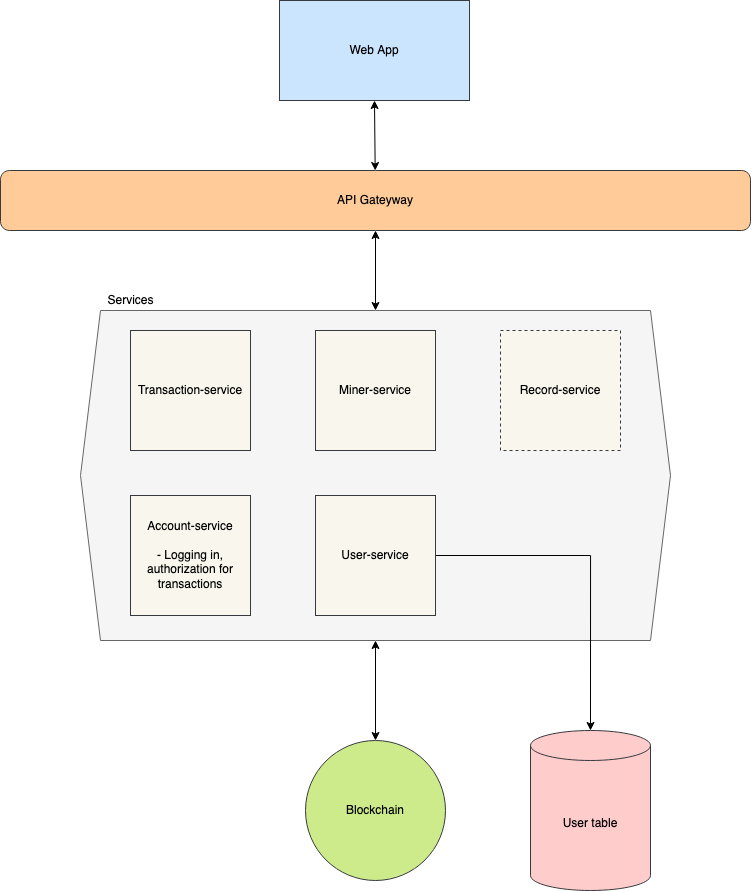

The diagram above was exported from draw.io. Its source (the exported page's mxGraphModel, read from the mxfile embedded in the PNG):
<mxGraphModel dx="1395" dy="909" grid="1" gridSize="10" guides="1" tooltips="1" connect="1" arrows="1" fold="1" page="1" pageScale="1" pageWidth="827" pageHeight="1169" math="0" shadow="0">
  <root>
    <mxCell id="0" />
    <mxCell id="1" parent="0" />
    <mxCell id="9k-TEOqyPBWqYcx81KfO-1" value="Web App" style="rounded=0;whiteSpace=wrap;html=1;fillColor=#cce5ff;strokeColor=#36393d;" vertex="1" parent="1">
      <mxGeometry x="319" y="90" width="190" height="100" as="geometry" />
    </mxCell>
    <mxCell id="9k-TEOqyPBWqYcx81KfO-2" value="Blockchain" style="ellipse;whiteSpace=wrap;html=1;aspect=fixed;fillColor=#cdeb8b;strokeColor=#36393d;" vertex="1" parent="1">
      <mxGeometry x="345" y="830" width="140" height="140" as="geometry" />
    </mxCell>
    <mxCell id="9k-TEOqyPBWqYcx81KfO-3" value="" style="shape=hexagon;perimeter=hexagonPerimeter2;whiteSpace=wrap;html=1;fixedSize=1;fillColor=#f5f5f5;strokeColor=#666666;fontColor=#333333;" vertex="1" parent="1">
      <mxGeometry x="120" y="400" width="590" height="330" as="geometry" />
    </mxCell>
    <mxCell id="9k-TEOqyPBWqYcx81KfO-4" value="Services" style="text;html=1;align=center;verticalAlign=middle;resizable=0;points=[];autosize=1;" vertex="1" parent="1">
      <mxGeometry x="140" y="380" width="60" height="20" as="geometry" />
    </mxCell>
    <mxCell id="9k-TEOqyPBWqYcx81KfO-5" value="Transaction-service" style="whiteSpace=wrap;html=1;aspect=fixed;fillColor=#f9f7ed;strokeColor=#36393d;" vertex="1" parent="1">
      <mxGeometry x="170" y="420" width="120" height="120" as="geometry" />
    </mxCell>
    <mxCell id="9k-TEOqyPBWqYcx81KfO-6" value="Miner-service" style="whiteSpace=wrap;html=1;aspect=fixed;fillColor=#f9f7ed;strokeColor=#36393d;" vertex="1" parent="1">
      <mxGeometry x="355" y="420" width="120" height="120" as="geometry" />
    </mxCell>
    <mxCell id="9k-TEOqyPBWqYcx81KfO-7" value="&lt;div&gt;Account-service&lt;/div&gt;&lt;div&gt;&lt;br&gt;&lt;/div&gt;&lt;div&gt;- Logging in, authorization for transactions&lt;br&gt;&lt;/div&gt;" style="whiteSpace=wrap;html=1;aspect=fixed;fillColor=#f9f7ed;strokeColor=#36393d;" vertex="1" parent="1">
      <mxGeometry x="170" y="585" width="120" height="120" as="geometry" />
    </mxCell>
    <mxCell id="9k-TEOqyPBWqYcx81KfO-20" style="edgeStyle=orthogonalEdgeStyle;rounded=0;orthogonalLoop=1;jettySize=auto;html=1;exitX=1;exitY=0.5;exitDx=0;exitDy=0;entryX=0.5;entryY=0;entryDx=0;entryDy=0;entryPerimeter=0;" edge="1" parent="1" source="9k-TEOqyPBWqYcx81KfO-8" target="9k-TEOqyPBWqYcx81KfO-19">
      <mxGeometry relative="1" as="geometry" />
    </mxCell>
    <mxCell id="9k-TEOqyPBWqYcx81KfO-8" value="User-service" style="whiteSpace=wrap;html=1;aspect=fixed;fillColor=#f9f7ed;strokeColor=#36393d;" vertex="1" parent="1">
      <mxGeometry x="355" y="585" width="120" height="120" as="geometry" />
    </mxCell>
    <mxCell id="9k-TEOqyPBWqYcx81KfO-9" value="Record-service" style="whiteSpace=wrap;html=1;aspect=fixed;dashed=1;fillColor=#f9f7ed;strokeColor=#36393d;" vertex="1" parent="1">
      <mxGeometry x="540" y="420" width="120" height="120" as="geometry" />
    </mxCell>
    <mxCell id="9k-TEOqyPBWqYcx81KfO-11" value="" style="endArrow=classic;startArrow=classic;html=1;exitX=0.5;exitY=0;exitDx=0;exitDy=0;entryX=0.5;entryY=1;entryDx=0;entryDy=0;" edge="1" parent="1" source="9k-TEOqyPBWqYcx81KfO-2" target="9k-TEOqyPBWqYcx81KfO-3">
      <mxGeometry width="50" height="50" relative="1" as="geometry">
        <mxPoint x="400" y="700" as="sourcePoint" />
        <mxPoint x="450" y="650" as="targetPoint" />
      </mxGeometry>
    </mxCell>
    <mxCell id="9k-TEOqyPBWqYcx81KfO-15" value="" style="endArrow=classic;startArrow=classic;html=1;exitX=0.5;exitY=1;exitDx=0;exitDy=0;" edge="1" parent="1" source="9k-TEOqyPBWqYcx81KfO-1" target="9k-TEOqyPBWqYcx81KfO-16">
      <mxGeometry width="50" height="50" relative="1" as="geometry">
        <mxPoint x="410" y="530" as="sourcePoint" />
        <mxPoint x="415" y="260" as="targetPoint" />
      </mxGeometry>
    </mxCell>
    <mxCell id="9k-TEOqyPBWqYcx81KfO-16" value="&lt;div&gt;API Gateyway&lt;/div&gt;" style="rounded=1;whiteSpace=wrap;html=1;fillColor=#ffcc99;strokeColor=#36393d;" vertex="1" parent="1">
      <mxGeometry x="40" y="260" width="750" height="60" as="geometry" />
    </mxCell>
    <mxCell id="9k-TEOqyPBWqYcx81KfO-17" value="" style="endArrow=classic;startArrow=classic;html=1;exitX=0.5;exitY=1;exitDx=0;exitDy=0;entryX=0.5;entryY=0;entryDx=0;entryDy=0;" edge="1" parent="1" source="9k-TEOqyPBWqYcx81KfO-16" target="9k-TEOqyPBWqYcx81KfO-3">
      <mxGeometry width="50" height="50" relative="1" as="geometry">
        <mxPoint x="414" y="340" as="sourcePoint" />
        <mxPoint x="414.41" y="390" as="targetPoint" />
      </mxGeometry>
    </mxCell>
    <mxCell id="9k-TEOqyPBWqYcx81KfO-19" value="User table" style="shape=cylinder3;whiteSpace=wrap;html=1;boundedLbl=1;backgroundOutline=1;size=15;fillColor=#ffcccc;strokeColor=#36393d;" vertex="1" parent="1">
      <mxGeometry x="570" y="820" width="120" height="160" as="geometry" />
    </mxCell>
  </root>
</mxGraphModel>